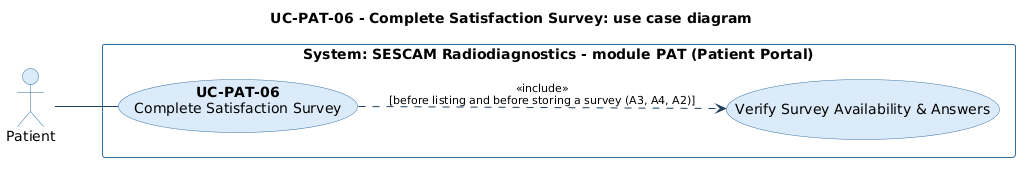

The diagram above was rendered by PlantUML. Its source (embedded in the PNG):
@startuml uc-pat-06
left to right direction
skinparam shadowing false
skinparam usecase {
  BackgroundColor #DCEBFA
  BorderColor #2F6DA3
  ArrowColor #1F3F5E
}
skinparam actor {
  BackgroundColor #DCEBFA
  BorderColor #2F6DA3
}
skinparam rectangle {
  BackgroundColor white
  BorderColor #2F6DA3
}
skinparam ArrowFontSize 11
skinparam defaultFontName DejaVu Sans

title UC-PAT-06 - Complete Satisfaction Survey: use case diagram

actor "Patient" as PAT
rectangle "System: SESCAM Radiodiagnostics - module PAT (Patient Portal)" {
  usecase "**UC-PAT-06**\nComplete Satisfaction Survey" as PAT06
  usecase "Verify Survey Availability & Answers" as INC1
}

PAT -- PAT06
PAT06 ..> INC1 : <<include>>\n[before listing and before storing a survey (A3, A4, A2)]
@enduml